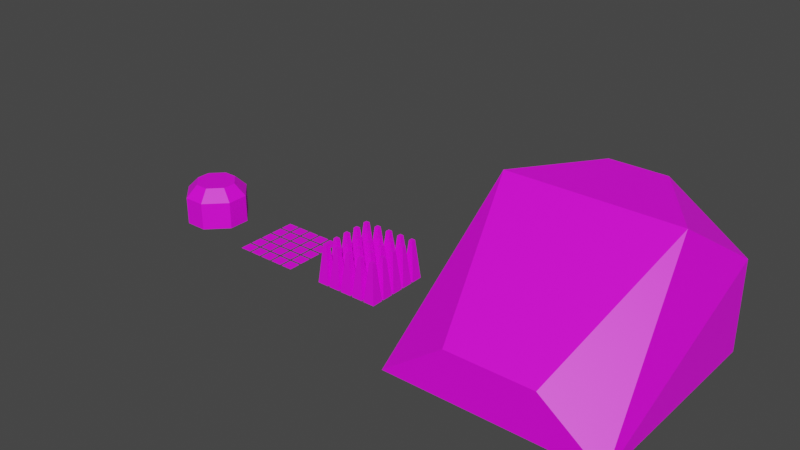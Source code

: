 # Source: Sets.blend  (saved by Blender 3.6.13; exported with 4.5.12 LTS)
import bpy
from mathutils import Matrix  # noqa: F401  (used for matrix-valued properties, if any)

bpy.ops.wm.read_factory_settings(use_empty=True)
scene = bpy.context.scene
scene.name = 'Scene'

# ---- images (referenced by path relative to the original .blend; pixels are not part of the script)
import os
ASSET_DIR = os.environ.get("B2B_ASSET_DIR", "")  # directory of the original .blend (textures are referenced by path, not embedded)
HERE = os.path.dirname(os.path.abspath(__file__))  # packed textures are extracted next to this script under _unpacked/

def load_image(name, relpath, width, height, colorspace="sRGB"):
    """Load a texture the original file referenced (path relative to the .blend, or extracted next to this script)."""
    p = next((c for c in (os.path.join(HERE, relpath), os.path.join(ASSET_DIR, relpath)) if relpath and os.path.exists(c)), "")
    if p:
        img = bpy.data.images.load(p, check_existing=True)
        img.name = name
    else:  # same state as the original file: an image datablock whose file is absent (Cycles renders it pink)
        img = bpy.data.images.new(name, width, height)
        img.source = "FILE"
        img.filepath = "//" + (relpath or name)
    img.colorspace_settings.name = colorspace
    return img
img_maincolors_png = load_image('MainColors.png', 'MainColors.psd', 1024, 1024, 'sRGB')

# ---- materials (node trees are filled in below, after node groups)
mat_maincolors = bpy.data.materials.new('MainColors')
mat_maincolors.use_transparent_shadow = False

# ---- material node trees
mat_maincolors.use_nodes = True; mat_maincolors.node_tree.nodes.clear()
_N = mat_maincolors.node_tree.nodes; _L = mat_maincolors.node_tree.links
n0 = _N.new('ShaderNodeOutputMaterial'); n0.name = 'Material Output'; n0.location = (300, 300)
n1 = _N.new('ShaderNodeTexImage'); n1.name = 'Image Texture'; n1.location = (-919, 405)
n1.image = img_maincolors_png
n2 = _N.new('ShaderNodeBsdfPrincipled'); n2.name = 'Principled BSDF'; n2.location = (-250, 369)
n2.distribution = 'GGX'
n2.subsurface_method = 'RANDOM_WALK_SKIN'
n2.inputs[3].default_value = 1.45
n2.inputs[27].default_value = (0.0, 0.0, 0.0, 1.0)
n2.inputs[28].default_value = 1.0
_L.new(n2.outputs[0], n0.inputs[0])
_L.new(n1.outputs[0], n2.inputs[0])
n0.is_active_output = True

# ---- world
world_world = bpy.data.worlds.new('World'); scene.world = world_world
world_world.use_nodes = True; world_world.node_tree.nodes.clear()
_N = world_world.node_tree.nodes; _L = world_world.node_tree.links
n0 = _N.new('ShaderNodeOutputWorld'); n0.name = 'World Output'; n0.location = (300, 300)
n1 = _N.new('ShaderNodeBackground'); n1.name = 'Background'; n1.location = (10, 300)
n1.inputs[0].default_value = (0.05088, 0.05088, 0.05088, 1.0)
_L.new(n1.outputs[0], n0.inputs[0])
n0.is_active_output = True
world_world.color = (0.8747, 0.0, 1.0)
world_world.use_sun_shadow = False
world_world.sun_shadow_jitter_overblur = 0.0

# ---- meshes
me_cave = bpy.data.meshes.new('Cave')
me_cave.from_pydata([(-150.0, 6.557e-06, 150.0), (-150.0, -6.557e-06, -150.0), (150.0, 6.557e-06, 150.0), (150.0, -6.557e-06, -150.0), (-61.75, 66.07, 150.0), (61.75, 66.07, 150.0), (-120.2, 200.0, -40.7), (-40.7, 200.0, -150.0), (-150.0, 127.1, -150.0), (120.2, 200.0, -40.7), (150.0, 127.1, -150.0), (40.7, 200.0, -150.0), (50.0, -6.557e-06, -150.0), (50.0, 150.0, -114.3), (-50.0, 150.0, -114.3), (50.0, 150.0, -150.0), (-50.0, -6.557e-06, -150.0), (-50.0, 2.924, -114.3), (50.0, 2.924, -114.3), (-50.0, 150.0, -150.0)], [], [(10, 9, 2), (15, 11, 10), (15, 12, 18, 13), (4, 6, 0), (5, 2, 9), (17, 14, 13, 18), (6, 7, 8), (9, 10, 11), (0, 6, 8), (3, 10, 2), (1, 0, 8), (12, 15, 10, 3), (16, 19, 14, 17), (19, 7, 11, 15), (1, 8, 19, 16), (8, 7, 19), (2, 5, 4, 0), (9, 11, 7, 6), (9, 6, 4, 5), (19, 15, 13, 14), (17, 18, 12, 16)])
_uv = me_cave.uv_layers.new(name='UVMap')
_uv.uv.foreach_set('vector', [0.004273, 0.8596, 0.004273, 0.8708, 0.004273, 0.8399, 0.004273, 0.8623, 0.004273, 0.8708, 0.004273, 0.8596, 0.004029, 0.9834, 0.004029, 0.961, 0.004029, 0.961, 0.004029, 0.9834, 0.004273, 0.8501, 0.004273, 0.8708, 0.004273, 0.8399, 0.004273, 0.8501, 0.004273, 0.8399, 0.004273, 0.8708, 0.004029, 0.961, 0.004029, 0.9834, 0.004029, 0.9834, 0.004029, 0.961, 0.004273, 0.8708, 0.004273, 0.8708, 0.004273, 0.8596, 0.004273, 0.8708, 0.004273, 0.8596, 0.004273, 0.8708, 0.004273, 0.8399, 0.004273, 0.8708, 0.004273, 0.8596, 0.004273, 0.8399, 0.004273, 0.8596, 0.004273, 0.8399, 0.004273, 0.8399, 0.004273, 0.8399, 0.004273, 0.8596, 0.004273, 0.8399, 0.004273, 0.8623, 0.004273, 0.8596, 0.004273, 0.8399, 0.004029, 0.961, 0.004029, 0.9834, 0.004029, 0.9834, 0.004029, 0.961, 0.004273, 0.8623, 0.004273, 0.8708, 0.004273, 0.8708, 0.004273, 0.8623, 0.004273, 0.8399, 0.004273, 0.8596, 0.004273, 0.8623, 0.004273, 0.8399, 0.004273, 0.8596, 0.004273, 0.8708, 0.004273, 0.8623, 0.004273, 0.8399, 0.004273, 0.8501, 0.004273, 0.8501, 0.004273, 0.8399, 0.004273, 0.8708, 0.004273, 0.8708, 0.004273, 0.8708, 0.004273, 0.8708, 0.004273, 0.8708, 0.004273, 0.8708, 0.004273, 0.8501, 0.004273, 0.8501, 0.004029, 0.9834, 0.004029, 0.9834, 0.004029, 0.9834, 0.004029, 0.9834, 0.004029, 0.961, 0.004029, 0.961, 0.004029, 0.961, 0.004029, 0.961])
me_cave.materials.append(mat_maincolors)
me_cave.update()
me_grass = bpy.data.meshes.new('Grass')
me_grass.from_pydata([(-31.47, 1.376e-06, 31.47), (-48.53, 1.376e-06, 31.47), (-48.53, 2.121e-06, 48.53), (-31.47, 2.121e-06, 48.53), (-31.47, -2.121e-06, -48.53), (-48.53, -2.121e-06, -48.53), (-48.53, -1.376e-06, -31.47), (-31.47, -1.376e-06, -31.47), (-31.47, -1.247e-06, -28.53), (-48.53, -1.247e-06, -28.53), (-48.53, -5.014e-07, -11.47), (-31.47, -5.014e-07, -11.47), (-31.47, -3.729e-07, -8.53), (-48.53, -3.729e-07, -8.53), (-48.53, 3.729e-07, 8.53), (-31.47, 3.729e-07, 8.53), (-31.47, 5.014e-07, 11.47), (-48.53, 5.014e-07, 11.47), (-48.53, 1.247e-06, 28.53), (-31.47, 1.247e-06, 28.53), (48.53, 5.014e-07, 11.47), (31.47, 5.014e-07, 11.47), (31.47, 1.247e-06, 28.53), (48.53, 1.247e-06, 28.53), (28.53, 5.014e-07, 11.47), (11.47, 5.014e-07, 11.47), (11.47, 1.247e-06, 28.53), (28.53, 1.247e-06, 28.53), (8.53, 5.014e-07, 11.47), (-8.53, 5.014e-07, 11.47), (-8.53, 1.247e-06, 28.53), (8.53, 1.247e-06, 28.53), (-11.47, 5.014e-07, 11.47), (-28.53, 5.014e-07, 11.47), (-28.53, 1.247e-06, 28.53), (-11.47, 1.247e-06, 28.53), (48.53, -3.729e-07, -8.53), (31.47, -3.729e-07, -8.53), (31.47, 3.729e-07, 8.53), (48.53, 3.729e-07, 8.53), (28.53, -3.729e-07, -8.53), (11.47, -3.729e-07, -8.53), (11.47, 3.729e-07, 8.53), (28.53, 3.729e-07, 8.53), (8.53, -3.729e-07, -8.53), (-8.53, -3.729e-07, -8.53), (-8.53, 3.729e-07, 8.53), (8.53, 3.729e-07, 8.53), (-11.47, -3.729e-07, -8.53), (-28.53, -3.729e-07, -8.53), (-28.53, 3.729e-07, 8.53), (-11.47, 3.729e-07, 8.53), (48.53, -1.247e-06, -28.53), (31.47, -1.247e-06, -28.53), (31.47, -5.014e-07, -11.47), (48.53, -5.014e-07, -11.47), (28.53, -1.247e-06, -28.53), (11.47, -1.247e-06, -28.53), (11.47, -5.014e-07, -11.47), (28.53, -5.014e-07, -11.47), (8.53, -1.247e-06, -28.53), (-8.53, -1.247e-06, -28.53), (-8.53, -5.014e-07, -11.47), (8.53, -5.014e-07, -11.47), (-11.47, -1.247e-06, -28.53), (-28.53, -1.247e-06, -28.53), (-28.53, -5.014e-07, -11.47), (-11.47, -5.014e-07, -11.47), (48.53, -2.121e-06, -48.53), (31.47, -2.121e-06, -48.53), (31.47, -1.376e-06, -31.47), (48.53, -1.376e-06, -31.47), (28.53, -2.121e-06, -48.53), (11.47, -2.121e-06, -48.53), (11.47, -1.376e-06, -31.47), (28.53, -1.376e-06, -31.47), (8.53, -2.121e-06, -48.53), (-8.53, -2.121e-06, -48.53), (-8.53, -1.376e-06, -31.47), (8.53, -1.376e-06, -31.47), (-11.47, -2.121e-06, -48.53), (-28.53, -2.121e-06, -48.53), (-28.53, -1.376e-06, -31.47), (-11.47, -1.376e-06, -31.47), (48.53, 1.376e-06, 31.47), (31.47, 1.376e-06, 31.47), (31.47, 2.121e-06, 48.53), (48.53, 2.121e-06, 48.53), (28.53, 1.376e-06, 31.47), (11.47, 1.376e-06, 31.47), (11.47, 2.121e-06, 48.53), (28.53, 2.121e-06, 48.53), (8.53, 1.376e-06, 31.47), (-8.53, 1.376e-06, 31.47), (-8.53, 2.121e-06, 48.53), (8.53, 2.121e-06, 48.53), (-11.47, 1.376e-06, 31.47), (-28.53, 1.376e-06, 31.47), (-28.53, 2.121e-06, 48.53), (-11.47, 2.121e-06, 48.53), (-42.87, 58.05, -37.13), (-42.87, 58.05, -42.87), (37.13, 58.05, -42.87), (42.87, 58.05, -42.87), (42.87, 58.05, 37.13), (42.87, 58.05, 42.87), (-37.13, 58.05, 42.87), (-42.87, 58.05, 42.87), (-42.87, 58.05, 37.13), (-42.87, 58.05, 22.87), (-42.87, 58.05, 17.13), (-42.87, 58.05, 2.865), (-42.87, 58.05, -2.865), (-42.87, 58.05, -17.13), (-42.87, 58.05, -22.87), (42.87, 58.05, -37.13), (42.87, 58.05, -22.87), (42.87, 58.05, -17.13), (42.87, 58.05, -2.865), (42.87, 58.05, 2.865), (42.87, 58.05, 17.13), (42.87, 58.05, 22.87), (-37.13, 58.05, -42.87), (-22.87, 58.05, -42.87), (-17.13, 58.05, -42.87), (-2.865, 58.05, -42.87), (2.865, 58.05, -42.87), (17.13, 58.05, -42.87), (22.87, 58.05, -42.87), (37.13, 58.05, 42.87), (22.87, 58.05, 42.87), (17.13, 58.05, 42.87), (2.865, 58.05, 42.87), (-2.865, 58.05, 42.87), (-17.13, 58.05, 42.87), (-22.87, 58.05, 42.87), (-37.13, 58.05, 37.13), (-37.13, 58.05, -37.13), (-37.13, 58.05, -22.87), (-37.13, 58.05, -17.13), (-37.13, 58.05, -2.865), (-37.13, 58.05, 2.865), (-37.13, 58.05, 17.13), (-37.13, 58.05, 22.87), (37.13, 58.05, 17.13), (37.13, 58.05, 22.87), (17.13, 58.05, 17.13), (22.87, 58.05, 17.13), (22.87, 58.05, 22.87), (17.13, 58.05, 22.87), (-2.865, 58.05, 17.13), (2.865, 58.05, 17.13), (2.865, 58.05, 22.87), (-2.865, 58.05, 22.87), (-22.87, 58.05, 17.13), (-17.13, 58.05, 17.13), (-17.13, 58.05, 22.87), (-22.87, 58.05, 22.87), (37.13, 58.05, -2.865), (37.13, 58.05, 2.865), (17.13, 58.05, -2.865), (22.87, 58.05, -2.865), (22.87, 58.05, 2.865), (17.13, 58.05, 2.865), (-2.865, 58.05, -2.865), (2.865, 58.05, -2.865), (2.865, 58.05, 2.865), (-2.865, 58.05, 2.865), (-22.87, 58.05, -2.865), (-17.13, 58.05, -2.865), (-17.13, 58.05, 2.865), (-22.87, 58.05, 2.865), (37.13, 58.05, -22.87), (37.13, 58.05, -17.13), (17.13, 58.05, -22.87), (22.87, 58.05, -22.87), (22.87, 58.05, -17.13), (17.13, 58.05, -17.13), (-2.865, 58.05, -22.87), (2.865, 58.05, -22.87), (2.865, 58.05, -17.13), (-2.865, 58.05, -17.13), (-22.87, 58.05, -22.87), (-17.13, 58.05, -22.87), (-17.13, 58.05, -17.13), (-22.87, 58.05, -17.13), (37.13, 58.05, -37.13), (22.87, 58.05, -37.13), (17.13, 58.05, -37.13), (2.865, 58.05, -37.13), (-2.865, 58.05, -37.13), (-17.13, 58.05, -37.13), (-22.87, 58.05, -37.13), (37.13, 58.05, 37.13), (17.13, 58.05, 37.13), (22.87, 58.05, 37.13), (-2.865, 58.05, 37.13), (2.865, 58.05, 37.13), (-22.87, 58.05, 37.13), (-17.13, 58.05, 37.13)], [], [(74, 75, 187, 188), (5, 6, 100, 101), (73, 74, 188, 127), (22, 23, 121, 145), (75, 72, 128, 187), (21, 22, 145, 144), (20, 21, 144, 120), (97, 98, 135, 198), (46, 47, 166, 167), (99, 96, 199, 134), (45, 46, 167, 164), (96, 97, 198, 199), (47, 44, 165, 166), (44, 45, 164, 165), (70, 71, 115, 186), (18, 19, 143, 109), (69, 70, 186, 102), (19, 16, 142, 143), (16, 17, 110, 142), (93, 94, 133, 196), (42, 43, 162, 163), (95, 92, 197, 132), (41, 42, 163, 160), (92, 93, 196, 197), (43, 40, 161, 162), (136, 108, 107, 106), (122, 101, 100, 137), (138, 114, 113, 139), (140, 112, 111, 141), (142, 110, 109, 143), (120, 144, 145, 121), (147, 146, 149, 148), (151, 150, 153, 152), (155, 154, 157, 156), (118, 158, 159, 119), (161, 160, 163, 162), (165, 164, 167, 166), (169, 168, 171, 170), (116, 172, 173, 117), (175, 174, 177, 176), (179, 178, 181, 180), (183, 182, 185, 184), (103, 102, 186, 115), (128, 127, 188, 187), (126, 125, 190, 189), (124, 123, 192, 191), (104, 193, 129, 105), (195, 194, 131, 130), (197, 196, 133, 132), (199, 198, 135, 134), (68, 69, 102, 103), (48, 49, 168, 169), (87, 84, 104, 105), (51, 48, 169, 170), (2, 3, 106, 107), (49, 50, 171, 168), (1, 2, 107, 108), (50, 51, 170, 171), (17, 18, 109, 110), (24, 25, 146, 147), (13, 14, 111, 112), (27, 24, 147, 148), (79, 76, 126, 189), (9, 10, 113, 114), (25, 26, 149, 146), (77, 78, 190, 125), (71, 68, 103, 115), (26, 27, 148, 149), (78, 79, 189, 190), (0, 1, 108, 136), (55, 52, 116, 117), (3, 0, 136, 106), (52, 53, 172, 116), (39, 36, 118, 119), (53, 54, 173, 172), (23, 20, 120, 121), (54, 55, 117, 173), (28, 29, 150, 151), (31, 28, 151, 152), (83, 80, 124, 191), (29, 30, 153, 150), (81, 82, 192, 123), (4, 5, 101, 122), (30, 31, 152, 153), (82, 83, 191, 192), (7, 4, 122, 137), (80, 81, 123, 124), (6, 7, 137, 100), (56, 57, 174, 175), (76, 77, 125, 126), (59, 56, 175, 176), (72, 73, 127, 128), (57, 58, 177, 174), (86, 87, 105, 129), (58, 59, 176, 177), (90, 91, 130, 131), (32, 33, 154, 155), (94, 95, 132, 133), (35, 32, 155, 156), (84, 85, 193, 104), (98, 99, 134, 135), (33, 34, 157, 154), (85, 86, 129, 193), (34, 35, 156, 157), (8, 9, 114, 138), (11, 8, 138, 139), (60, 61, 178, 179), (10, 11, 139, 113), (63, 60, 179, 180), (61, 62, 181, 178), (62, 63, 180, 181), (36, 37, 158, 118), (37, 38, 159, 158), (88, 89, 194, 195), (38, 39, 119, 159), (91, 88, 195, 130), (89, 90, 131, 194), (12, 13, 112, 140), (15, 12, 140, 141), (64, 65, 182, 183), (14, 15, 141, 111), (67, 64, 183, 184), (65, 66, 185, 182), (66, 67, 184, 185), (40, 41, 160, 161)])
_uv = me_grass.uv_layers.new(name='UVMap')
_uv.uv.foreach_set('vector', [0.01965, 0.918, 0.01965, 0.918, 0.01965, 0.9494, 0.01965, 0.9494, 0.01965, 0.918, 0.01965, 0.918, 0.01965, 0.9494, 0.01965, 0.9494, 0.01965, 0.918, 0.01965, 0.918, 0.01965, 0.9494, 0.01965, 0.9494, 0.01965, 0.918, 0.01965, 0.918, 0.01965, 0.9494, 0.01965, 0.9494, 0.01965, 0.918, 0.01965, 0.918, 0.01965, 0.9494, 0.01965, 0.9494, 0.01965, 0.918, 0.01965, 0.918, 0.01965, 0.9494, 0.01965, 0.9494, 0.01965, 0.918, 0.01965, 0.918, 0.01965, 0.9494, 0.01965, 0.9494, 0.01965, 0.918, 0.01965, 0.918, 0.01965, 0.9494, 0.01965, 0.9494, 0.01965, 0.918, 0.01965, 0.918, 0.01965, 0.9494, 0.01965, 0.9494, 0.01965, 0.918, 0.01965, 0.918, 0.01965, 0.9494, 0.01965, 0.9494, 0.01965, 0.918, 0.01965, 0.918, 0.01965, 0.9494, 0.01965, 0.9494, 0.01965, 0.918, 0.01965, 0.918, 0.01965, 0.9494, 0.01965, 0.9494, 0.01965, 0.918, 0.01965, 0.918, 0.01965, 0.9494, 0.01965, 0.9494, 0.01965, 0.918, 0.01965, 0.918, 0.01965, 0.9494, 0.01965, 0.9494, 0.01965, 0.918, 0.01965, 0.918, 0.01965, 0.9494, 0.01965, 0.9494, 0.01965, 0.918, 0.01965, 0.918, 0.01965, 0.9494, 0.01965, 0.9494, 0.01965, 0.918, 0.01965, 0.918, 0.01965, 0.9494, 0.01965, 0.9494, 0.01965, 0.918, 0.01965, 0.918, 0.01965, 0.9494, 0.01965, 0.9494, 0.01965, 0.918, 0.01965, 0.918, 0.01965, 0.9494, 0.01965, 0.9494, 0.01965, 0.918, 0.01965, 0.918, 0.01965, 0.9494, 0.01965, 0.9494, 0.01965, 0.918, 0.01965, 0.918, 0.01965, 0.9494, 0.01965, 0.9494, 0.01965, 0.918, 0.01965, 0.918, 0.01965, 0.9494, 0.01965, 0.9494, 0.01965, 0.918, 0.01965, 0.918, 0.01965, 0.9494, 0.01965, 0.9494, 0.01965, 0.918, 0.01965, 0.918, 0.01965, 0.9494, 0.01965, 0.9494, 0.01965, 0.918, 0.01965, 0.918, 0.01965, 0.9494, 0.01965, 0.9494, 0.01965, 0.9494, 0.01965, 0.9494, 0.01965, 0.9494, 0.01965, 0.9494, 0.01965, 0.9494, 0.01965, 0.9494, 0.01965, 0.9494, 0.01965, 0.9494, 0.01965, 0.9494, 0.01965, 0.9494, 0.01965, 0.9494, 0.01965, 0.9494, 0.01965, 0.9494, 0.01965, 0.9494, 0.01965, 0.9494, 0.01965, 0.9494, 0.01965, 0.9494, 0.01965, 0.9494, 0.01965, 0.9494, 0.01965, 0.9494, 0.01965, 0.9494, 0.01965, 0.9494, 0.01965, 0.9494, 0.01965, 0.9494, 0.01965, 0.9494, 0.01965, 0.9494, 0.01965, 0.9494, 0.01965, 0.9494, 0.01965, 0.9494, 0.01965, 0.9494, 0.01965, 0.9494, 0.01965, 0.9494, 0.01965, 0.9494, 0.01965, 0.9494, 0.01965, 0.9494, 0.01965, 0.9494, 0.01965, 0.9494, 0.01965, 0.9494, 0.01965, 0.9494, 0.01965, 0.9494, 0.01965, 0.9494, 0.01965, 0.9494, 0.01965, 0.9494, 0.01965, 0.9494, 0.01965, 0.9494, 0.01965, 0.9494, 0.01965, 0.9494, 0.01965, 0.9494, 0.01965, 0.9494, 0.01965, 0.9494, 0.01965, 0.9494, 0.01965, 0.9494, 0.01965, 0.9494, 0.01965, 0.9494, 0.01965, 0.9494, 0.01965, 0.9494, 0.01965, 0.9494, 0.01965, 0.9494, 0.01965, 0.9494, 0.01965, 0.9494, 0.01965, 0.9494, 0.01965, 0.9494, 0.01965, 0.9494, 0.01965, 0.9494, 0.01965, 0.9494, 0.01965, 0.9494, 0.01965, 0.9494, 0.01965, 0.9494, 0.01965, 0.9494, 0.01965, 0.9494, 0.01965, 0.9494, 0.01965, 0.9494, 0.01965, 0.9494, 0.01965, 0.9494, 0.01965, 0.9494, 0.01965, 0.9494, 0.01965, 0.9494, 0.01965, 0.9494, 0.01965, 0.9494, 0.01965, 0.9494, 0.01965, 0.9494, 0.01965, 0.9494, 0.01965, 0.9494, 0.01965, 0.9494, 0.01965, 0.9494, 0.01965, 0.9494, 0.01965, 0.9494, 0.01965, 0.9494, 0.01965, 0.9494, 0.01965, 0.9494, 0.01965, 0.9494, 0.01965, 0.9494, 0.01965, 0.9494, 0.01965, 0.9494, 0.01965, 0.9494, 0.01965, 0.9494, 0.01965, 0.9494, 0.01965, 0.9494, 0.01965, 0.9494, 0.01965, 0.9494, 0.01965, 0.918, 0.01965, 0.918, 0.01965, 0.9494, 0.01965, 0.9494, 0.01965, 0.918, 0.01965, 0.918, 0.01965, 0.9494, 0.01965, 0.9494, 0.01965, 0.918, 0.01965, 0.918, 0.01965, 0.9494, 0.01965, 0.9494, 0.01965, 0.918, 0.01965, 0.918, 0.01965, 0.9494, 0.01965, 0.9494, 0.01965, 0.918, 0.01965, 0.918, 0.01965, 0.9494, 0.01965, 0.9494, 0.01965, 0.918, 0.01965, 0.918, 0.01965, 0.9494, 0.01965, 0.9494, 0.01965, 0.918, 0.01965, 0.918, 0.01965, 0.9494, 0.01965, 0.9494, 0.01965, 0.918, 0.01965, 0.918, 0.01965, 0.9494, 0.01965, 0.9494, 0.01965, 0.918, 0.01965, 0.918, 0.01965, 0.9494, 0.01965, 0.9494, 0.01965, 0.918, 0.01965, 0.918, 0.01965, 0.9494, 0.01965, 0.9494, 0.01965, 0.918, 0.01965, 0.918, 0.01965, 0.9494, 0.01965, 0.9494, 0.01965, 0.918, 0.01965, 0.918, 0.01965, 0.9494, 0.01965, 0.9494, 0.01965, 0.918, 0.01965, 0.918, 0.01965, 0.9494, 0.01965, 0.9494, 0.01965, 0.918, 0.01965, 0.918, 0.01965, 0.9494, 0.01965, 0.9494, 0.01965, 0.918, 0.01965, 0.918, 0.01965, 0.9494, 0.01965, 0.9494, 0.01965, 0.918, 0.01965, 0.918, 0.01965, 0.9494, 0.01965, 0.9494, 0.01965, 0.918, 0.01965, 0.918, 0.01965, 0.9494, 0.01965, 0.9494, 0.01965, 0.918, 0.01965, 0.918, 0.01965, 0.9494, 0.01965, 0.9494, 0.01965, 0.918, 0.01965, 0.918, 0.01965, 0.9494, 0.01965, 0.9494, 0.01965, 0.918, 0.01965, 0.918, 0.01965, 0.9494, 0.01965, 0.9494, 0.01965, 0.918, 0.01965, 0.918, 0.01965, 0.9494, 0.01965, 0.9494, 0.01965, 0.918, 0.01965, 0.918, 0.01965, 0.9494, 0.01965, 0.9494, 0.01965, 0.918, 0.01965, 0.918, 0.01965, 0.9494, 0.01965, 0.9494, 0.01965, 0.918, 0.01965, 0.918, 0.01965, 0.9494, 0.01965, 0.9494, 0.01965, 0.918, 0.01965, 0.918, 0.01965, 0.9494, 0.01965, 0.9494, 0.01965, 0.918, 0.01965, 0.918, 0.01965, 0.9494, 0.01965, 0.9494, 0.01965, 0.918, 0.01965, 0.918, 0.01965, 0.9494, 0.01965, 0.9494, 0.01965, 0.918, 0.01965, 0.918, 0.01965, 0.9494, 0.01965, 0.9494, 0.01965, 0.918, 0.01965, 0.918, 0.01965, 0.9494, 0.01965, 0.9494, 0.01965, 0.918, 0.01965, 0.918, 0.01965, 0.9494, 0.01965, 0.9494, 0.01965, 0.918, 0.01965, 0.918, 0.01965, 0.9494, 0.01965, 0.9494, 0.01965, 0.918, 0.01965, 0.918, 0.01965, 0.9494, 0.01965, 0.9494, 0.01965, 0.918, 0.01965, 0.918, 0.01965, 0.9494, 0.01965, 0.9494, 0.01965, 0.918, 0.01965, 0.918, 0.01965, 0.9494, 0.01965, 0.9494, 0.01965, 0.918, 0.01965, 0.918, 0.01965, 0.9494, 0.01965, 0.9494, 0.01965, 0.918, 0.01965, 0.918, 0.01965, 0.9494, 0.01965, 0.9494, 0.01965, 0.918, 0.01965, 0.918, 0.01965, 0.9494, 0.01965, 0.9494, 0.01965, 0.918, 0.01965, 0.918, 0.01965, 0.9494, 0.01965, 0.9494, 0.01965, 0.918, 0.01965, 0.918, 0.01965, 0.9494, 0.01965, 0.9494, 0.01965, 0.918, 0.01965, 0.918, 0.01965, 0.9494, 0.01965, 0.9494, 0.01965, 0.918, 0.01965, 0.918, 0.01965, 0.9494, 0.01965, 0.9494, 0.01965, 0.918, 0.01965, 0.918, 0.01965, 0.9494, 0.01965, 0.9494, 0.01965, 0.918, 0.01965, 0.918, 0.01965, 0.9494, 0.01965, 0.9494, 0.01965, 0.918, 0.01965, 0.918, 0.01965, 0.9494, 0.01965, 0.9494, 0.01965, 0.918, 0.01965, 0.918, 0.01965, 0.9494, 0.01965, 0.9494, 0.01965, 0.918, 0.01965, 0.918, 0.01965, 0.9494, 0.01965, 0.9494, 0.01965, 0.918, 0.01965, 0.918, 0.01965, 0.9494, 0.01965, 0.9494, 0.01965, 0.918, 0.01965, 0.918, 0.01965, 0.9494, 0.01965, 0.9494, 0.01965, 0.918, 0.01965, 0.918, 0.01965, 0.9494, 0.01965, 0.9494, 0.01965, 0.918, 0.01965, 0.918, 0.01965, 0.9494, 0.01965, 0.9494, 0.01965, 0.918, 0.01965, 0.918, 0.01965, 0.9494, 0.01965, 0.9494, 0.01965, 0.918, 0.01965, 0.918, 0.01965, 0.9494, 0.01965, 0.9494, 0.01965, 0.918, 0.01965, 0.918, 0.01965, 0.9494, 0.01965, 0.9494, 0.01965, 0.918, 0.01965, 0.918, 0.01965, 0.9494, 0.01965, 0.9494, 0.01965, 0.918, 0.01965, 0.918, 0.01965, 0.9494, 0.01965, 0.9494, 0.01965, 0.918, 0.01965, 0.918, 0.01965, 0.9494, 0.01965, 0.9494, 0.01965, 0.918, 0.01965, 0.918, 0.01965, 0.9494, 0.01965, 0.9494, 0.01965, 0.918, 0.01965, 0.918, 0.01965, 0.9494, 0.01965, 0.9494, 0.01965, 0.918, 0.01965, 0.918, 0.01965, 0.9494, 0.01965, 0.9494, 0.01965, 0.918, 0.01965, 0.918, 0.01965, 0.9494, 0.01965, 0.9494, 0.01965, 0.918, 0.01965, 0.918, 0.01965, 0.9494, 0.01965, 0.9494, 0.01965, 0.918, 0.01965, 0.918, 0.01965, 0.9494, 0.01965, 0.9494, 0.01965, 0.918, 0.01965, 0.918, 0.01965, 0.9494, 0.01965, 0.9494, 0.01965, 0.918, 0.01965, 0.918, 0.01965, 0.9494, 0.01965, 0.9494, 0.01965, 0.918, 0.01965, 0.918, 0.01965, 0.9494, 0.01965, 0.9494, 0.01965, 0.918, 0.01965, 0.918, 0.01965, 0.9494, 0.01965, 0.9494, 0.01965, 0.918, 0.01965, 0.918, 0.01965, 0.9494, 0.01965, 0.9494, 0.01965, 0.918, 0.01965, 0.918, 0.01965, 0.9494, 0.01965, 0.9494, 0.01965, 0.918, 0.01965, 0.918, 0.01965, 0.9494, 0.01965, 0.9494, 0.01965, 0.918, 0.01965, 0.918, 0.01965, 0.9494, 0.01965, 0.9494, 0.01965, 0.918, 0.01965, 0.918, 0.01965, 0.9494, 0.01965, 0.9494, 0.01965, 0.918, 0.01965, 0.918, 0.01965, 0.9494, 0.01965, 0.9494, 0.01965, 0.918, 0.01965, 0.918, 0.01965, 0.9494, 0.01965, 0.9494, 0.01965, 0.918, 0.01965, 0.918, 0.01965, 0.9494, 0.01965, 0.9494, 0.01965, 0.918, 0.01965, 0.918, 0.01965, 0.9494, 0.01965, 0.9494])
me_grass.materials.append(mat_maincolors)
me_grass.update()
me_grass_cut = bpy.data.meshes.new('Grass Cut')
me_grass_cut.from_pydata([(-31.47, 0.5, 31.47), (-48.53, 0.5, 31.47), (-48.53, 0.5, 48.53), (-31.47, 0.5, 48.53), (-31.47, 0.5, -48.53), (-48.53, 0.5, -48.53), (-48.53, 0.5, -31.47), (-31.47, 0.5, -31.47), (-31.47, 0.5, -28.53), (-48.53, 0.5, -28.53), (-48.53, 0.5, -11.47), (-31.47, 0.5, -11.47), (-31.47, 0.5, -8.53), (-48.53, 0.5, -8.53), (-48.53, 0.5, 8.53), (-31.47, 0.5, 8.53), (-31.47, 0.5, 11.47), (-48.53, 0.5, 11.47), (-48.53, 0.5, 28.53), (-31.47, 0.5, 28.53), (48.53, 0.5, 11.47), (31.47, 0.5, 11.47), (31.47, 0.5, 28.53), (48.53, 0.5, 28.53), (28.53, 0.5, 11.47), (11.47, 0.5, 11.47), (11.47, 0.5, 28.53), (28.53, 0.5, 28.53), (8.53, 0.5, 11.47), (-8.53, 0.5, 11.47), (-8.53, 0.5, 28.53), (8.53, 0.5, 28.53), (-11.47, 0.5, 11.47), (-28.53, 0.5, 11.47), (-28.53, 0.5, 28.53), (-11.47, 0.5, 28.53), (48.53, 0.5, -8.53), (31.47, 0.5, -8.53), (31.47, 0.5, 8.53), (48.53, 0.5, 8.53), (28.53, 0.5, -8.53), (11.47, 0.5, -8.53), (11.47, 0.5, 8.53), (28.53, 0.5, 8.53), (8.53, 0.5, -8.53), (-8.53, 0.5, -8.53), (-8.53, 0.5, 8.53), (8.53, 0.5, 8.53), (-11.47, 0.5, -8.53), (-28.53, 0.5, -8.53), (-28.53, 0.5, 8.53), (-11.47, 0.5, 8.53), (48.53, 0.5, -28.53), (31.47, 0.5, -28.53), (31.47, 0.5, -11.47), (48.53, 0.5, -11.47), (28.53, 0.5, -28.53), (11.47, 0.5, -28.53), (11.47, 0.5, -11.47), (28.53, 0.5, -11.47), (8.53, 0.5, -28.53), (-8.53, 0.5, -28.53), (-8.53, 0.5, -11.47), (8.53, 0.5, -11.47), (-11.47, 0.5, -28.53), (-28.53, 0.5, -28.53), (-28.53, 0.5, -11.47), (-11.47, 0.5, -11.47), (48.53, 0.5, -48.53), (31.47, 0.5, -48.53), (31.47, 0.5, -31.47), (48.53, 0.5, -31.47), (28.53, 0.5, -48.53), (11.47, 0.5, -48.53), (11.47, 0.5, -31.47), (28.53, 0.5, -31.47), (8.53, 0.5, -48.53), (-8.53, 0.5, -48.53), (-8.53, 0.5, -31.47), (8.53, 0.5, -31.47), (-11.47, 0.5, -48.53), (-28.53, 0.5, -48.53), (-28.53, 0.5, -31.47), (-11.47, 0.5, -31.47), (48.53, 0.5, 31.47), (31.47, 0.5, 31.47), (31.47, 0.5, 48.53), (48.53, 0.5, 48.53), (28.53, 0.5, 31.47), (11.47, 0.5, 31.47), (11.47, 0.5, 48.53), (28.53, 0.5, 48.53), (8.53, 0.5, 31.47), (-8.53, 0.5, 31.47), (-8.53, 0.5, 48.53), (8.53, 0.5, 48.53), (-11.47, 0.5, 31.47), (-28.53, 0.5, 31.47), (-28.53, 0.5, 48.53), (-11.47, 0.5, 48.53)], [], [(76, 77, 78, 79), (5, 6, 7, 4), (87, 84, 85, 86), (9, 10, 11, 8), (47, 44, 45, 46), (23, 20, 21, 22), (98, 99, 96, 97), (40, 41, 42, 43), (48, 49, 50, 51), (2, 3, 0, 1), (55, 52, 53, 54), (24, 25, 26, 27), (80, 81, 82, 83), (28, 29, 30, 31), (90, 91, 88, 89), (56, 57, 58, 59), (32, 33, 34, 35), (39, 36, 37, 38), (68, 69, 70, 71), (13, 14, 15, 12), (60, 61, 62, 63), (94, 95, 92, 93), (17, 18, 19, 16), (64, 65, 66, 67), (72, 73, 74, 75)])
_uv = me_grass_cut.uv_layers.new(name='UVMap')
_uv.uv.foreach_set('vector', [0.01965, 0.9253, 0.01965, 0.9253, 0.01965, 0.9253, 0.01965, 0.9253, 0.01965, 0.9253, 0.01965, 0.9253, 0.01965, 0.9253, 0.01965, 0.9253, 0.01965, 0.9253, 0.01965, 0.9253, 0.01965, 0.9253, 0.01965, 0.9253, 0.01965, 0.9253, 0.01965, 0.9253, 0.01965, 0.9253, 0.01965, 0.9253, 0.01965, 0.9253, 0.01965, 0.9253, 0.01965, 0.9253, 0.01965, 0.9253, 0.01965, 0.9253, 0.01965, 0.9253, 0.01965, 0.9253, 0.01965, 0.9253, 0.01965, 0.9253, 0.01965, 0.9253, 0.01965, 0.9253, 0.01965, 0.9253, 0.01965, 0.9253, 0.01965, 0.9253, 0.01965, 0.9253, 0.01965, 0.9253, 0.01965, 0.9253, 0.01965, 0.9253, 0.01965, 0.9253, 0.01965, 0.9253, 0.01965, 0.9253, 0.01965, 0.9253, 0.01965, 0.9253, 0.01965, 0.9253, 0.01965, 0.9253, 0.01965, 0.9253, 0.01965, 0.9253, 0.01965, 0.9253, 0.01965, 0.9253, 0.01965, 0.9253, 0.01965, 0.9253, 0.01965, 0.9253, 0.01965, 0.9253, 0.01965, 0.9253, 0.01965, 0.9253, 0.01965, 0.9253, 0.01965, 0.9253, 0.01965, 0.9253, 0.01965, 0.9253, 0.01965, 0.9253, 0.01965, 0.9253, 0.01965, 0.9253, 0.01965, 0.9253, 0.01965, 0.9253, 0.01965, 0.9253, 0.01965, 0.9253, 0.01965, 0.9253, 0.01965, 0.9253, 0.01965, 0.9253, 0.01965, 0.9253, 0.01965, 0.9253, 0.01965, 0.9253, 0.01965, 0.9253, 0.01965, 0.9253, 0.01965, 0.9253, 0.01965, 0.9253, 0.01965, 0.9253, 0.01965, 0.9253, 0.01965, 0.9253, 0.01965, 0.9253, 0.01965, 0.9253, 0.01965, 0.9253, 0.01965, 0.9253, 0.01965, 0.9253, 0.01965, 0.9253, 0.01965, 0.9253, 0.01965, 0.9253, 0.01965, 0.9253, 0.01965, 0.9253, 0.01965, 0.9253, 0.01965, 0.9253, 0.01965, 0.9253, 0.01965, 0.9253, 0.01965, 0.9253, 0.01965, 0.9253, 0.01965, 0.9253, 0.01965, 0.9253, 0.01965, 0.9253, 0.01965, 0.9253, 0.01965, 0.9253, 0.01965, 0.9253, 0.01965, 0.9253, 0.01965, 0.9253, 0.01965, 0.9253])
me_grass_cut.materials.append(mat_maincolors)
me_grass_cut.update()
me_rock = bpy.data.meshes.new('Rock')
me_rock.from_pydata([(15.85, 40.87, -44.68), (44.68, 40.87, -15.85), (-15.85, 40.87, -44.68), (-44.68, 40.87, -15.85), (-15.85, 40.87, 44.68), (-44.68, 40.87, 15.85), (15.85, 40.87, 44.68), (44.68, 40.87, 15.85), (-15.85, 1.907e-06, 44.68), (-44.68, 0.0, 15.85), (-44.68, 0.0, -15.85), (-15.85, -1.907e-06, -44.68), (44.68, 0.0, 15.85), (15.85, 1.907e-06, 44.68), (15.85, -1.907e-06, -44.68), (44.68, 0.0, -15.85), (-28.38, 58.17, 10.07), (-10.07, 58.17, 28.38), (-10.07, 58.17, -28.38), (-28.38, 58.17, -10.07), (28.38, 58.17, -10.07), (10.07, 58.17, -28.38), (10.07, 58.17, 28.38), (28.38, 58.17, 10.07)], [], [(4, 6, 22, 17), (10, 9, 5, 3), (0, 2, 18, 21), (7, 1, 20, 23), (20, 21, 18, 19, 16, 17, 22, 23), (7, 23, 22, 6), (5, 9, 8, 4), (3, 19, 18, 2), (1, 15, 14, 0), (3, 5, 16, 19), (20, 1, 0, 21), (10, 3, 2, 11), (16, 5, 4, 17), (12, 7, 6, 13), (12, 15, 1, 7), (14, 11, 2, 0), (8, 13, 6, 4)])
_uv = me_rock.uv_layers.new(name='UVMap')
_uv.uv.foreach_set('vector', [0.03525, 0.7807, 0.03525, 0.7807, 0.03525, 0.7926, 0.03525, 0.7926, 0.03525, 0.7611, 0.03525, 0.7611, 0.03525, 0.7807, 0.03525, 0.7807, 0.03525, 0.7807, 0.03525, 0.7807, 0.03525, 0.7926, 0.03525, 0.7926, 0.03525, 0.7807, 0.03525, 0.7807, 0.03525, 0.7926, 0.03525, 0.7926, 0.03525, 0.7926, 0.03525, 0.7926, 0.03525, 0.7926, 0.03525, 0.7926, 0.03525, 0.7926, 0.03525, 0.7926, 0.03525, 0.7926, 0.03525, 0.7926, 0.03525, 0.7807, 0.03525, 0.7926, 0.03525, 0.7926, 0.03525, 0.7807, 0.03525, 0.7807, 0.03525, 0.7611, 0.03525, 0.7611, 0.03525, 0.7807, 0.03525, 0.7807, 0.03525, 0.7926, 0.03525, 0.7926, 0.03525, 0.7807, 0.03525, 0.7807, 0.03525, 0.7611, 0.03525, 0.7611, 0.03525, 0.7807, 0.03525, 0.7807, 0.03525, 0.7807, 0.03525, 0.7926, 0.03525, 0.7926, 0.03525, 0.7926, 0.03525, 0.7807, 0.03525, 0.7807, 0.03525, 0.7926, 0.03525, 0.7611, 0.03525, 0.7807, 0.03525, 0.7807, 0.03525, 0.7611, 0.03525, 0.7926, 0.03525, 0.7807, 0.03525, 0.7807, 0.03525, 0.7926, 0.03525, 0.7611, 0.03525, 0.7807, 0.03525, 0.7807, 0.03525, 0.7611, 0.03525, 0.7611, 0.03525, 0.7611, 0.03525, 0.7807, 0.03525, 0.7807, 0.03525, 0.7611, 0.03525, 0.7611, 0.03525, 0.7807, 0.03525, 0.7807, 0.03525, 0.7611, 0.03525, 0.7611, 0.03525, 0.7807, 0.03525, 0.7807])
me_rock.materials.append(mat_maincolors)
me_rock.update()

# ---- objects
ob_cave = bpy.data.objects.new('Cave', me_cave)
ob_grass = bpy.data.objects.new('Grass', me_grass)
ob_grass_cut = bpy.data.objects.new('Grass Cut', me_grass_cut)
ob_rock = bpy.data.objects.new('Rock', me_rock)

# ---- transforms, parenting, visibility, modifiers, constraints
ob_cave.location = (0.0, 0.0, 0.0)
ob_cave.rotation_euler = (1.571, -0.0, 0.0)
ob_grass.location = (-300.0, 0.0, 0.0)
ob_grass.rotation_euler = (1.571, -0.0, 0.0)
ob_grass_cut.location = (-450.0, 0.0, 0.0)
ob_grass_cut.rotation_euler = (1.571, -0.0, 0.0)
ob_rock.location = (-600.0, 0.0, 0.0)
ob_rock.rotation_euler = (1.571, -0.0, 0.0)

# ---- collection membership
scene.collection.objects.link(ob_cave)
scene.collection.objects.link(ob_grass)
scene.collection.objects.link(ob_grass_cut)
scene.collection.objects.link(ob_rock)

# ---- scene / render settings (as saved in the file)
scene.frame_start = 0; scene.frame_end = 189; scene.frame_set(0)
scene.render.engine = 'BLENDER_EEVEE_NEXT'
scene.cycles.sampling_pattern = 'TABULATED_SOBOL'
scene.cycles.use_light_tree = False
scene.view_settings.view_transform = 'Filmic'
scene.unit_settings.scale_length = 0.01
bpy.context.view_layer.update()

# ---- added for rendering (the .blend has no active camera and no usable light): camera, sun
cam_auto = bpy.data.cameras.new('AutoCamera')
cam_auto.lens = 50.0
cam_auto.sensor_width = 36.0
cam_auto.clip_end = 14169.8
ob_auto_camera = bpy.data.objects.new('AutoCamera', cam_auto)
scene.collection.objects.link(ob_auto_camera)
ob_auto_camera.location = (560.058, -968.879, 745.919)
ob_auto_camera.rotation_euler = (1.09748, -7.21219e-08, 0.694738)
scene.camera = ob_auto_camera
light_auto_sun = bpy.data.lights.new('AutoSun', 'SUN')
light_auto_sun.energy = 3.0
light_auto_sun.angle = 0.0523599
ob_auto_sun = bpy.data.objects.new('AutoSun', light_auto_sun)
scene.collection.objects.link(ob_auto_sun)
ob_auto_sun.rotation_euler = (0.872665, 0.174533, 0.523599)
bpy.context.view_layer.update()
